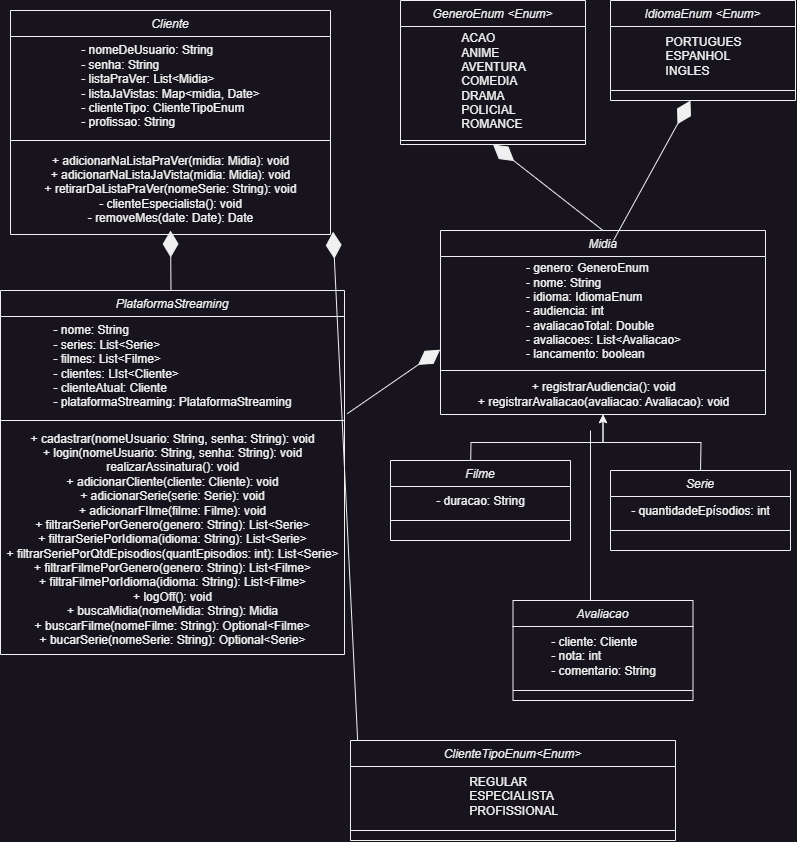

The diagram above was exported from draw.io. Its source (the exported page's mxGraphModel, read from the mxfile embedded in the PNG):
<mxGraphModel dx="788" dy="456" grid="1" gridSize="10" guides="1" tooltips="1" connect="1" arrows="1" fold="1" page="1" pageScale="1" pageWidth="827" pageHeight="1169" math="0" shadow="0">
  <root>
    <mxCell id="WIyWlLk6GJQsqaUBKTNV-0" />
    <mxCell id="WIyWlLk6GJQsqaUBKTNV-1" parent="WIyWlLk6GJQsqaUBKTNV-0" />
    <mxCell id="zkfFHV4jXpPFQw0GAbJ--0" value="Cliente" style="swimlane;fontStyle=2;align=center;verticalAlign=top;childLayout=stackLayout;horizontal=1;startSize=26;horizontalStack=0;resizeParent=1;resizeLast=0;collapsible=1;marginBottom=0;rounded=0;shadow=0;strokeWidth=1;" parent="WIyWlLk6GJQsqaUBKTNV-1" vertex="1">
      <mxGeometry x="20" y="30" width="320" height="224" as="geometry">
        <mxRectangle x="230" y="140" width="160" height="26" as="alternateBounds" />
      </mxGeometry>
    </mxCell>
    <mxCell id="9lYv5dsA4ggGyPEW3yk0-2" value="&lt;div style=&quot;text-align: justify;&quot;&gt;&lt;span style=&quot;background-color: initial;&quot;&gt;- nomeDeUsuario: String&lt;/span&gt;&lt;/div&gt;&lt;div style=&quot;text-align: justify;&quot;&gt;&lt;span style=&quot;background-color: initial;&quot;&gt;- senha: String&lt;/span&gt;&lt;/div&gt;&lt;div style=&quot;text-align: justify;&quot;&gt;&lt;span style=&quot;background-color: initial;&quot;&gt;- listaPraVer: List&amp;lt;Midia&amp;gt;&lt;/span&gt;&lt;/div&gt;&lt;div style=&quot;text-align: justify;&quot;&gt;&lt;span style=&quot;background-color: initial;&quot;&gt;- listaJaVistas: Map&amp;lt;midia, Date&amp;gt;&lt;/span&gt;&lt;/div&gt;&lt;div style=&quot;text-align: justify;&quot;&gt;&lt;span style=&quot;background-color: initial;&quot;&gt;- clienteTipo: ClienteTipoEnum&lt;/span&gt;&lt;/div&gt;&lt;div style=&quot;text-align: justify;&quot;&gt;&lt;span style=&quot;background-color: initial;&quot;&gt;- profissao: String&lt;/span&gt;&lt;/div&gt;" style="text;html=1;align=center;verticalAlign=middle;resizable=0;points=[];autosize=1;strokeColor=none;fillColor=none;" parent="zkfFHV4jXpPFQw0GAbJ--0" vertex="1">
      <mxGeometry y="26" width="320" height="100" as="geometry" />
    </mxCell>
    <mxCell id="zkfFHV4jXpPFQw0GAbJ--4" value="" style="line;html=1;strokeWidth=1;align=left;verticalAlign=middle;spacingTop=-1;spacingLeft=3;spacingRight=3;rotatable=0;labelPosition=right;points=[];portConstraint=eastwest;" parent="zkfFHV4jXpPFQw0GAbJ--0" vertex="1">
      <mxGeometry y="126" width="320" height="8" as="geometry" />
    </mxCell>
    <mxCell id="9lYv5dsA4ggGyPEW3yk0-4" value="+ adicionarNaListaPraVer(midia: Midia): void&lt;br&gt;+ adicionarNaListaJaVista(midia: Midia): void&lt;br&gt;+ retirarDaListaPraVer(nomeSerie: String): void&lt;br&gt;- clienteEspecialista(): void&lt;br&gt;- removeMes(date: Date): Date" style="text;html=1;align=center;verticalAlign=middle;resizable=0;points=[];autosize=1;strokeColor=none;fillColor=none;" parent="zkfFHV4jXpPFQw0GAbJ--0" vertex="1">
      <mxGeometry y="134" width="320" height="90" as="geometry" />
    </mxCell>
    <mxCell id="9lYv5dsA4ggGyPEW3yk0-39" style="edgeStyle=orthogonalEdgeStyle;rounded=0;orthogonalLoop=1;jettySize=auto;html=1;" parent="WIyWlLk6GJQsqaUBKTNV-1" target="9lYv5dsA4ggGyPEW3yk0-13" edge="1">
      <mxGeometry relative="1" as="geometry">
        <mxPoint x="480.04347826086973" y="490" as="sourcePoint" />
      </mxGeometry>
    </mxCell>
    <mxCell id="9lYv5dsA4ggGyPEW3yk0-6" value="Filme" style="swimlane;fontStyle=2;align=center;verticalAlign=top;childLayout=stackLayout;horizontal=1;startSize=26;horizontalStack=0;resizeParent=1;resizeLast=0;collapsible=1;marginBottom=0;rounded=0;shadow=0;strokeWidth=1;" parent="WIyWlLk6GJQsqaUBKTNV-1" vertex="1">
      <mxGeometry x="400" y="480" width="180" height="80" as="geometry">
        <mxRectangle x="230" y="140" width="160" height="26" as="alternateBounds" />
      </mxGeometry>
    </mxCell>
    <mxCell id="9lYv5dsA4ggGyPEW3yk0-7" value="&lt;div style=&quot;text-align: justify;&quot;&gt;- duracao: String&lt;/div&gt;" style="text;html=1;align=center;verticalAlign=middle;resizable=0;points=[];autosize=1;strokeColor=none;fillColor=none;" parent="9lYv5dsA4ggGyPEW3yk0-6" vertex="1">
      <mxGeometry y="26" width="180" height="30" as="geometry" />
    </mxCell>
    <mxCell id="9lYv5dsA4ggGyPEW3yk0-8" value="" style="line;html=1;strokeWidth=1;align=left;verticalAlign=middle;spacingTop=-1;spacingLeft=3;spacingRight=3;rotatable=0;labelPosition=right;points=[];portConstraint=eastwest;" parent="9lYv5dsA4ggGyPEW3yk0-6" vertex="1">
      <mxGeometry y="56" width="180" height="8" as="geometry" />
    </mxCell>
    <mxCell id="9lYv5dsA4ggGyPEW3yk0-10" value="Midia" style="swimlane;fontStyle=2;align=center;verticalAlign=top;childLayout=stackLayout;horizontal=1;startSize=26;horizontalStack=0;resizeParent=1;resizeLast=0;collapsible=1;marginBottom=0;rounded=0;shadow=0;strokeWidth=1;" parent="WIyWlLk6GJQsqaUBKTNV-1" vertex="1">
      <mxGeometry x="450" y="250" width="325" height="184" as="geometry">
        <mxRectangle x="230" y="140" width="160" height="26" as="alternateBounds" />
      </mxGeometry>
    </mxCell>
    <mxCell id="9lYv5dsA4ggGyPEW3yk0-11" value="&lt;div style=&quot;text-align: justify;&quot;&gt;&lt;span style=&quot;background-color: initial;&quot;&gt;- genero: GeneroEnum&lt;/span&gt;&lt;/div&gt;&lt;div style=&quot;text-align: justify;&quot;&gt;&lt;span style=&quot;background-color: initial;&quot;&gt;- nome: String&lt;/span&gt;&lt;/div&gt;&lt;div style=&quot;text-align: justify;&quot;&gt;&lt;span style=&quot;background-color: initial;&quot;&gt;- idioma: IdiomaEnum&lt;/span&gt;&lt;/div&gt;&lt;div style=&quot;text-align: justify;&quot;&gt;&lt;span style=&quot;background-color: initial;&quot;&gt;- audiencia: int&lt;/span&gt;&lt;/div&gt;&lt;div style=&quot;text-align: justify;&quot;&gt;&lt;span style=&quot;background-color: initial;&quot;&gt;- avaliacaoTotal: Double&lt;/span&gt;&lt;/div&gt;&lt;div style=&quot;text-align: justify;&quot;&gt;&lt;span style=&quot;background-color: initial;&quot;&gt;- avaliacoes: List&amp;lt;Avaliacao&amp;gt;&lt;/span&gt;&lt;/div&gt;&lt;div style=&quot;text-align: justify;&quot;&gt;&lt;span style=&quot;background-color: initial;&quot;&gt;- lancamento: boolean&lt;/span&gt;&lt;/div&gt;" style="text;html=1;align=center;verticalAlign=middle;resizable=0;points=[];autosize=1;strokeColor=none;fillColor=none;" parent="9lYv5dsA4ggGyPEW3yk0-10" vertex="1">
      <mxGeometry y="26" width="325" height="110" as="geometry" />
    </mxCell>
    <mxCell id="9lYv5dsA4ggGyPEW3yk0-12" value="" style="line;html=1;strokeWidth=1;align=left;verticalAlign=middle;spacingTop=-1;spacingLeft=3;spacingRight=3;rotatable=0;labelPosition=right;points=[];portConstraint=eastwest;" parent="9lYv5dsA4ggGyPEW3yk0-10" vertex="1">
      <mxGeometry y="136" width="325" height="8" as="geometry" />
    </mxCell>
    <mxCell id="9lYv5dsA4ggGyPEW3yk0-13" value="+ registrarAudiencia(): void&lt;br&gt;+ registrarAvaliacao(avaliacao: Avaliacao): void" style="text;html=1;align=center;verticalAlign=middle;resizable=0;points=[];autosize=1;strokeColor=none;fillColor=none;" parent="9lYv5dsA4ggGyPEW3yk0-10" vertex="1">
      <mxGeometry y="144" width="325" height="40" as="geometry" />
    </mxCell>
    <mxCell id="9lYv5dsA4ggGyPEW3yk0-19" value="PlataformaStreaming" style="swimlane;fontStyle=2;align=center;verticalAlign=top;childLayout=stackLayout;horizontal=1;startSize=26;horizontalStack=0;resizeParent=1;resizeLast=0;collapsible=1;marginBottom=0;rounded=0;shadow=0;strokeWidth=1;" parent="WIyWlLk6GJQsqaUBKTNV-1" vertex="1">
      <mxGeometry x="10" y="310" width="344" height="364" as="geometry">
        <mxRectangle x="230" y="140" width="160" height="26" as="alternateBounds" />
      </mxGeometry>
    </mxCell>
    <mxCell id="9lYv5dsA4ggGyPEW3yk0-20" value="&lt;div style=&quot;text-align: justify;&quot;&gt;&lt;span style=&quot;background-color: initial;&quot;&gt;- nome: String&lt;/span&gt;&lt;/div&gt;&lt;div style=&quot;text-align: justify;&quot;&gt;&lt;span style=&quot;background-color: initial;&quot;&gt;- series: List&amp;lt;Serie&amp;gt;&lt;/span&gt;&lt;/div&gt;&lt;div style=&quot;text-align: justify;&quot;&gt;&lt;span style=&quot;background-color: initial;&quot;&gt;- filmes: List&amp;lt;Filme&amp;gt;&lt;/span&gt;&lt;/div&gt;&lt;div style=&quot;text-align: justify;&quot;&gt;&lt;span style=&quot;background-color: initial;&quot;&gt;- clientes: LIst&amp;lt;Cliente&amp;gt;&lt;/span&gt;&lt;/div&gt;&lt;div style=&quot;text-align: justify;&quot;&gt;&lt;span style=&quot;background-color: initial;&quot;&gt;- clienteAtual: Cliente&lt;/span&gt;&lt;/div&gt;&lt;div style=&quot;text-align: justify;&quot;&gt;&lt;span style=&quot;background-color: initial;&quot;&gt;- plataformaStreaming: PlataformaStreaming&lt;/span&gt;&lt;/div&gt;" style="text;html=1;align=center;verticalAlign=middle;resizable=0;points=[];autosize=1;strokeColor=none;fillColor=none;" parent="9lYv5dsA4ggGyPEW3yk0-19" vertex="1">
      <mxGeometry y="26" width="344" height="100" as="geometry" />
    </mxCell>
    <mxCell id="9lYv5dsA4ggGyPEW3yk0-21" value="" style="line;html=1;strokeWidth=1;align=left;verticalAlign=middle;spacingTop=-1;spacingLeft=3;spacingRight=3;rotatable=0;labelPosition=right;points=[];portConstraint=eastwest;" parent="9lYv5dsA4ggGyPEW3yk0-19" vertex="1">
      <mxGeometry y="126" width="344" height="8" as="geometry" />
    </mxCell>
    <mxCell id="9lYv5dsA4ggGyPEW3yk0-22" value="+ cadastrar(nomeUsuario: String, senha: String): void&lt;br&gt;+ login(nomeUsuario: String, senha: String): void&lt;br&gt;realizarAssinatura(): void&lt;br&gt;+ adicionarCliente(cliente: Cliente): void&lt;br&gt;+ adicionarSerie(serie: Serie): void&lt;br&gt;+ adicionarFIlme(filme: Filme): void&lt;br&gt;+ filtrarSeriePorGenero(genero: String): List&amp;lt;Serie&amp;gt;&lt;br&gt;+ filtrarSeriePorIdioma(idioma: String): List&amp;lt;Serie&amp;gt;&lt;br&gt;+ filtrarSeriePorQtdEpisodios(quantEpisodios: int): List&amp;lt;Serie&amp;gt;&lt;br&gt;+ filtrarFilmePorGenero(genero: String): List&amp;lt;Filme&amp;gt;&lt;br&gt;+ filtraFilmePorIdioma(idioma: String): List&amp;lt;Filme&amp;gt;&lt;br&gt;+ logOff(): void&lt;br&gt;+ buscaMidia(nomeMidia: String): Midia&lt;br&gt;+ buscarFilme(nomeFilme: String): Optional&amp;lt;Filme&amp;gt;&lt;br&gt;+ bucarSerie(nomeSerie: String): Optional&amp;lt;Serie&amp;gt;&lt;br&gt;" style="text;html=1;align=center;verticalAlign=middle;resizable=0;points=[];autosize=1;strokeColor=none;fillColor=none;" parent="9lYv5dsA4ggGyPEW3yk0-19" vertex="1">
      <mxGeometry y="134" width="344" height="230" as="geometry" />
    </mxCell>
    <mxCell id="9lYv5dsA4ggGyPEW3yk0-40" style="edgeStyle=orthogonalEdgeStyle;rounded=0;orthogonalLoop=1;jettySize=auto;html=1;" parent="WIyWlLk6GJQsqaUBKTNV-1" target="9lYv5dsA4ggGyPEW3yk0-13" edge="1">
      <mxGeometry relative="1" as="geometry">
        <mxPoint x="710.0434782608697" y="490" as="sourcePoint" />
      </mxGeometry>
    </mxCell>
    <mxCell id="9lYv5dsA4ggGyPEW3yk0-27" value="Serie" style="swimlane;fontStyle=2;align=center;verticalAlign=top;childLayout=stackLayout;horizontal=1;startSize=26;horizontalStack=0;resizeParent=1;resizeLast=0;collapsible=1;marginBottom=0;rounded=0;shadow=0;strokeWidth=1;" parent="WIyWlLk6GJQsqaUBKTNV-1" vertex="1">
      <mxGeometry x="620" y="490" width="180" height="80" as="geometry">
        <mxRectangle x="230" y="140" width="160" height="26" as="alternateBounds" />
      </mxGeometry>
    </mxCell>
    <mxCell id="9lYv5dsA4ggGyPEW3yk0-28" value="&lt;div style=&quot;text-align: justify;&quot;&gt;- quantidadeEpísodios: int&lt;/div&gt;" style="text;html=1;align=center;verticalAlign=middle;resizable=0;points=[];autosize=1;strokeColor=none;fillColor=none;" parent="9lYv5dsA4ggGyPEW3yk0-27" vertex="1">
      <mxGeometry y="26" width="180" height="30" as="geometry" />
    </mxCell>
    <mxCell id="9lYv5dsA4ggGyPEW3yk0-29" value="" style="line;html=1;strokeWidth=1;align=left;verticalAlign=middle;spacingTop=-1;spacingLeft=3;spacingRight=3;rotatable=0;labelPosition=right;points=[];portConstraint=eastwest;" parent="9lYv5dsA4ggGyPEW3yk0-27" vertex="1">
      <mxGeometry y="56" width="180" height="8" as="geometry" />
    </mxCell>
    <mxCell id="9lYv5dsA4ggGyPEW3yk0-34" value="GeneroEnum &lt;Enum&gt;" style="swimlane;fontStyle=2;align=center;verticalAlign=top;childLayout=stackLayout;horizontal=1;startSize=26;horizontalStack=0;resizeParent=1;resizeLast=0;collapsible=1;marginBottom=0;rounded=0;shadow=0;strokeWidth=1;" parent="WIyWlLk6GJQsqaUBKTNV-1" vertex="1">
      <mxGeometry x="410" y="20" width="185" height="144" as="geometry">
        <mxRectangle x="230" y="140" width="160" height="26" as="alternateBounds" />
      </mxGeometry>
    </mxCell>
    <mxCell id="9lYv5dsA4ggGyPEW3yk0-35" value="&lt;div style=&quot;text-align: justify;&quot;&gt;ACAO&lt;/div&gt;&lt;div style=&quot;text-align: justify;&quot;&gt;ANIME&lt;/div&gt;&lt;div style=&quot;text-align: justify;&quot;&gt;AVENTURA&lt;/div&gt;&lt;div style=&quot;text-align: justify;&quot;&gt;COMEDIA&lt;/div&gt;&lt;div style=&quot;text-align: justify;&quot;&gt;DRAMA&lt;/div&gt;&lt;div style=&quot;text-align: justify;&quot;&gt;POLICIAL&lt;/div&gt;&lt;div style=&quot;text-align: justify;&quot;&gt;ROMANCE&lt;/div&gt;" style="text;html=1;align=center;verticalAlign=middle;resizable=0;points=[];autosize=1;strokeColor=none;fillColor=none;" parent="9lYv5dsA4ggGyPEW3yk0-34" vertex="1">
      <mxGeometry y="26" width="185" height="110" as="geometry" />
    </mxCell>
    <mxCell id="9lYv5dsA4ggGyPEW3yk0-36" value="" style="line;html=1;strokeWidth=1;align=left;verticalAlign=middle;spacingTop=-1;spacingLeft=3;spacingRight=3;rotatable=0;labelPosition=right;points=[];portConstraint=eastwest;" parent="9lYv5dsA4ggGyPEW3yk0-34" vertex="1">
      <mxGeometry y="136" width="185" height="8" as="geometry" />
    </mxCell>
    <mxCell id="9lYv5dsA4ggGyPEW3yk0-41" value="" style="endArrow=diamondThin;endFill=1;endSize=24;html=1;rounded=0;entryX=0.5;entryY=1;entryDx=0;entryDy=0;exitX=0.5;exitY=0;exitDx=0;exitDy=0;" parent="WIyWlLk6GJQsqaUBKTNV-1" source="9lYv5dsA4ggGyPEW3yk0-10" target="9lYv5dsA4ggGyPEW3yk0-34" edge="1">
      <mxGeometry width="160" relative="1" as="geometry">
        <mxPoint x="360" y="190" as="sourcePoint" />
        <mxPoint x="520" y="190" as="targetPoint" />
      </mxGeometry>
    </mxCell>
    <mxCell id="9lYv5dsA4ggGyPEW3yk0-43" value="" style="endArrow=diamondThin;endFill=1;endSize=24;html=1;rounded=0;exitX=1.008;exitY=0.972;exitDx=0;exitDy=0;exitPerimeter=0;entryX=-0.001;entryY=0.847;entryDx=0;entryDy=0;entryPerimeter=0;" parent="WIyWlLk6GJQsqaUBKTNV-1" source="9lYv5dsA4ggGyPEW3yk0-20" target="9lYv5dsA4ggGyPEW3yk0-11" edge="1">
      <mxGeometry width="160" relative="1" as="geometry">
        <mxPoint x="360" y="280" as="sourcePoint" />
        <mxPoint x="520" y="280" as="targetPoint" />
      </mxGeometry>
    </mxCell>
    <mxCell id="9lYv5dsA4ggGyPEW3yk0-44" value="" style="endArrow=diamondThin;endFill=1;endSize=24;html=1;rounded=0;" parent="WIyWlLk6GJQsqaUBKTNV-1" source="9lYv5dsA4ggGyPEW3yk0-19" edge="1">
      <mxGeometry width="160" relative="1" as="geometry">
        <mxPoint x="360" y="280" as="sourcePoint" />
        <mxPoint x="180" y="250" as="targetPoint" />
      </mxGeometry>
    </mxCell>
    <mxCell id="epWpu2WstF80wyiRE_wz-0" value="ClienteTipoEnum&lt;Enum&gt;" style="swimlane;fontStyle=2;align=center;verticalAlign=top;childLayout=stackLayout;horizontal=1;startSize=26;horizontalStack=0;resizeParent=1;resizeLast=0;collapsible=1;marginBottom=0;rounded=0;shadow=0;strokeWidth=1;" vertex="1" parent="WIyWlLk6GJQsqaUBKTNV-1">
      <mxGeometry x="360" y="760" width="325" height="100" as="geometry">
        <mxRectangle x="230" y="140" width="160" height="26" as="alternateBounds" />
      </mxGeometry>
    </mxCell>
    <mxCell id="epWpu2WstF80wyiRE_wz-1" value="&lt;div style=&quot;text-align: justify;&quot;&gt;REGULAR&lt;/div&gt;&lt;div style=&quot;text-align: justify;&quot;&gt;ESPECIALISTA&lt;/div&gt;&lt;div style=&quot;text-align: justify;&quot;&gt;PROFISSIONAL&lt;/div&gt;" style="text;html=1;align=center;verticalAlign=middle;resizable=0;points=[];autosize=1;strokeColor=none;fillColor=none;" vertex="1" parent="epWpu2WstF80wyiRE_wz-0">
      <mxGeometry y="26" width="325" height="60" as="geometry" />
    </mxCell>
    <mxCell id="epWpu2WstF80wyiRE_wz-2" value="" style="line;html=1;strokeWidth=1;align=left;verticalAlign=middle;spacingTop=-1;spacingLeft=3;spacingRight=3;rotatable=0;labelPosition=right;points=[];portConstraint=eastwest;" vertex="1" parent="epWpu2WstF80wyiRE_wz-0">
      <mxGeometry y="86" width="325" height="8" as="geometry" />
    </mxCell>
    <mxCell id="epWpu2WstF80wyiRE_wz-5" value="" style="endArrow=diamondThin;endFill=1;endSize=24;html=1;rounded=0;exitX=0.022;exitY=-0.001;exitDx=0;exitDy=0;exitPerimeter=0;entryX=1.008;entryY=0.969;entryDx=0;entryDy=0;entryPerimeter=0;" edge="1" parent="WIyWlLk6GJQsqaUBKTNV-1" source="epWpu2WstF80wyiRE_wz-0" target="9lYv5dsA4ggGyPEW3yk0-4">
      <mxGeometry width="160" relative="1" as="geometry">
        <mxPoint x="370" y="362" as="sourcePoint" />
        <mxPoint x="369" y="302" as="targetPoint" />
      </mxGeometry>
    </mxCell>
    <mxCell id="epWpu2WstF80wyiRE_wz-6" value="" style="endArrow=none;html=1;rounded=0;" edge="1" parent="WIyWlLk6GJQsqaUBKTNV-1">
      <mxGeometry width="50" height="50" relative="1" as="geometry">
        <mxPoint x="600" y="620" as="sourcePoint" />
        <mxPoint x="600" y="450" as="targetPoint" />
      </mxGeometry>
    </mxCell>
    <mxCell id="epWpu2WstF80wyiRE_wz-9" value="Avaliacao" style="swimlane;fontStyle=2;align=center;verticalAlign=top;childLayout=stackLayout;horizontal=1;startSize=26;horizontalStack=0;resizeParent=1;resizeLast=0;collapsible=1;marginBottom=0;rounded=0;shadow=0;strokeWidth=1;" vertex="1" parent="WIyWlLk6GJQsqaUBKTNV-1">
      <mxGeometry x="522.5" y="620" width="180" height="100" as="geometry">
        <mxRectangle x="230" y="140" width="160" height="26" as="alternateBounds" />
      </mxGeometry>
    </mxCell>
    <mxCell id="epWpu2WstF80wyiRE_wz-10" value="&lt;div style=&quot;text-align: justify;&quot;&gt;- cliente: Cliente&lt;/div&gt;&lt;div style=&quot;text-align: justify;&quot;&gt;- nota: int&lt;/div&gt;&lt;div style=&quot;text-align: justify;&quot;&gt;- comentario: String&lt;/div&gt;" style="text;html=1;align=center;verticalAlign=middle;resizable=0;points=[];autosize=1;strokeColor=none;fillColor=none;" vertex="1" parent="epWpu2WstF80wyiRE_wz-9">
      <mxGeometry y="26" width="180" height="60" as="geometry" />
    </mxCell>
    <mxCell id="epWpu2WstF80wyiRE_wz-11" value="" style="line;html=1;strokeWidth=1;align=left;verticalAlign=middle;spacingTop=-1;spacingLeft=3;spacingRight=3;rotatable=0;labelPosition=right;points=[];portConstraint=eastwest;" vertex="1" parent="epWpu2WstF80wyiRE_wz-9">
      <mxGeometry y="86" width="180" height="8" as="geometry" />
    </mxCell>
    <mxCell id="epWpu2WstF80wyiRE_wz-12" value="" style="endArrow=diamondThin;endFill=1;endSize=24;html=1;rounded=0;exitX=0.5;exitY=0;exitDx=0;exitDy=0;" edge="1" parent="WIyWlLk6GJQsqaUBKTNV-1">
      <mxGeometry width="160" relative="1" as="geometry">
        <mxPoint x="623" y="260" as="sourcePoint" />
        <mxPoint x="700" y="120" as="targetPoint" />
      </mxGeometry>
    </mxCell>
    <mxCell id="epWpu2WstF80wyiRE_wz-13" value="IdiomaEnum &lt;Enum&gt;" style="swimlane;fontStyle=2;align=center;verticalAlign=top;childLayout=stackLayout;horizontal=1;startSize=26;horizontalStack=0;resizeParent=1;resizeLast=0;collapsible=1;marginBottom=0;rounded=0;shadow=0;strokeWidth=1;" vertex="1" parent="WIyWlLk6GJQsqaUBKTNV-1">
      <mxGeometry x="620" y="20" width="185" height="100" as="geometry">
        <mxRectangle x="230" y="140" width="160" height="26" as="alternateBounds" />
      </mxGeometry>
    </mxCell>
    <mxCell id="epWpu2WstF80wyiRE_wz-14" value="&lt;div style=&quot;text-align: justify;&quot;&gt;PORTUGUES&lt;/div&gt;&lt;div style=&quot;text-align: justify;&quot;&gt;ESPANHOL&lt;/div&gt;&lt;div style=&quot;text-align: justify;&quot;&gt;INGLES&lt;/div&gt;" style="text;html=1;align=center;verticalAlign=middle;resizable=0;points=[];autosize=1;strokeColor=none;fillColor=none;" vertex="1" parent="epWpu2WstF80wyiRE_wz-13">
      <mxGeometry y="26" width="185" height="60" as="geometry" />
    </mxCell>
    <mxCell id="epWpu2WstF80wyiRE_wz-15" value="" style="line;html=1;strokeWidth=1;align=left;verticalAlign=middle;spacingTop=-1;spacingLeft=3;spacingRight=3;rotatable=0;labelPosition=right;points=[];portConstraint=eastwest;" vertex="1" parent="epWpu2WstF80wyiRE_wz-13">
      <mxGeometry y="86" width="185" height="8" as="geometry" />
    </mxCell>
  </root>
</mxGraphModel>